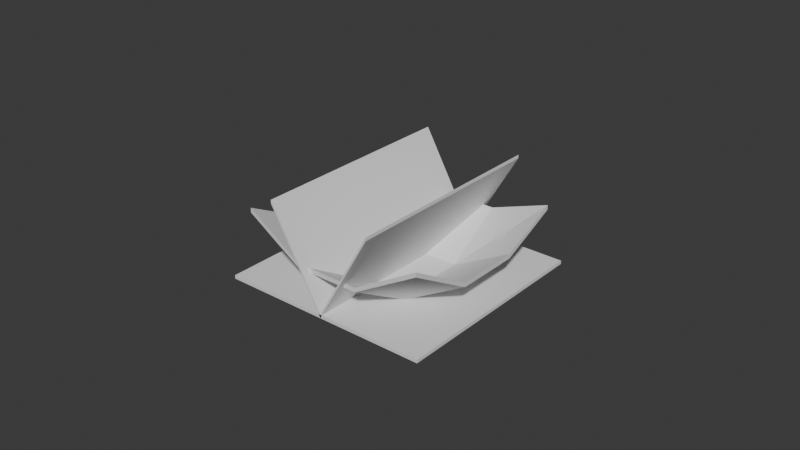 # Source: weigh_paper_medium.blend  (saved by Blender 4.1.23; exported with 4.5.12 LTS)
import bpy
from mathutils import Matrix  # noqa: F401  (used for matrix-valued properties, if any)

bpy.ops.wm.read_factory_settings(use_empty=True)
scene = bpy.context.scene
scene.name = 'Scene'

# ---- collections
col_collection = bpy.data.collections.new('Collection'); scene.collection.children.link(col_collection)

# ---- world
world_world = bpy.data.worlds.new('World'); scene.world = world_world
world_world.use_nodes = True; world_world.node_tree.nodes.clear()
_N = world_world.node_tree.nodes; _L = world_world.node_tree.links
n0 = _N.new('ShaderNodeOutputWorld'); n0.name = 'World Output'; n0.location = (300, 300)
n1 = _N.new('ShaderNodeBackground'); n1.name = 'Background'; n1.location = (10, 300)
n1.inputs[0].default_value = (0.05088, 0.05088, 0.05088, 1.0)
_L.new(n1.outputs[0], n0.inputs[0])
n0.is_active_output = True
world_world.color = (0.05088, 0.05088, 0.05088)
world_world.use_sun_shadow = False
world_world.sun_shadow_jitter_overblur = 0.0

# ---- meshes
me_cube_005 = bpy.data.meshes.new('Cube.005')
me_cube_005.from_pydata([(-0.05, -0.05, -0.0005693), (-0.05, -0.05, 0.001039), (-0.05, 0.05, -0.0005693), (-0.05, 0.05, 0.001039), (0.05, -0.05, -0.0005693), (0.05, -0.05, 0.001039), (0.05, 0.05, -0.0005693), (0.05, 0.05, 0.001039), (-0.05, 0.0, -0.0005693), (0.0, 0.05, -0.0005693), (0.05, 0.0, -0.0005693), (0.0, -0.05, -0.0005693), (0.0, 0.0, -0.0005693), (-0.05, 0.0, 0.001039), (0.0, 0.05, 0.001039), (0.05, 0.0, 0.001039), (0.0, -0.05, 0.001039), (0.0, 0.0, 0.001039)], [], [(0, 1, 13, 3, 2, 8), (2, 3, 14, 7, 6, 9), (6, 7, 15, 5, 4, 10), (4, 5, 16, 1, 0, 11), (12, 10, 4, 11), (17, 13, 1, 16), (8, 12, 11, 0), (2, 9, 12, 8), (9, 6, 10, 12), (15, 17, 16, 5), (7, 14, 17, 15), (14, 3, 13, 17)])
_uv = me_cube_005.uv_layers.new(name='UVMap')
_uv.uv.foreach_set('vector', [0.375, 0.0, 0.625, 0.0, 0.625, 0.125, 0.625, 0.25, 0.375, 0.25, 0.375, 0.125, 0.375, 0.25, 0.625, 0.25, 0.625, 0.375, 0.625, 0.5, 0.375, 0.5, 0.375, 0.375, 0.375, 0.5, 0.625, 0.5, 0.625, 0.625, 0.625, 0.75, 0.375, 0.75, 0.375, 0.625, 0.375, 0.75, 0.625, 0.75, 0.625, 0.875, 0.625, 1.0, 0.375, 1.0, 0.375, 0.875, 0.25, 0.625, 0.375, 0.625, 0.375, 0.75, 0.25, 0.75, 0.75, 0.625, 0.875, 0.625, 0.875, 0.75, 0.75, 0.75, 0.125, 0.625, 0.25, 0.625, 0.25, 0.75, 0.125, 0.75, 0.125, 0.5, 0.25, 0.5, 0.25, 0.625, 0.125, 0.625, 0.25, 0.5, 0.375, 0.5, 0.375, 0.625, 0.25, 0.625, 0.625, 0.625, 0.75, 0.625, 0.75, 0.75, 0.625, 0.75, 0.625, 0.5, 0.75, 0.5, 0.75, 0.625, 0.625, 0.625, 0.75, 0.5, 0.875, 0.5, 0.875, 0.625, 0.75, 0.625])
me_cube_005.update()
me_cube_007 = bpy.data.meshes.new('Cube.007')
me_cube_007.from_pydata([(-0.04402, -0.04385, 0.02196), (-0.04402, -0.04385, 0.02351), (-0.04451, 0.04386, 0.01999), (-0.04451, 0.04386, 0.02154), (0.04487, -0.04465, 0.02327), (0.04487, -0.04465, 0.02482), (0.04476, 0.04444, 0.01896), (0.04476, 0.04444, 0.02051), (-0.04598, -0.01533, 0.0126), (-0.04598, 0.01533, 0.0125), (-0.01533, 0.04599, 0.0126), (0.01533, 0.04599, 0.0126), (0.04599, 0.01533, 0.0126), (0.04599, -0.01533, 0.0126), (0.01533, -0.04599, 0.0126), (-0.01533, -0.04599, 0.0126), (0.01667, 0.01667, 0.001039), (0.01667, -0.01667, 0.001039), (-0.01667, 0.01667, 0.001039), (-0.01667, -0.01667, 0.001039), (-0.04598, 0.01533, 0.01112), (-0.04598, -0.01533, 0.01112), (0.01533, 0.04599, 0.01112), (-0.01533, 0.04599, 0.01112), (0.04599, -0.01533, 0.01112), (0.04599, 0.01533, 0.01112), (-0.01533, -0.04599, 0.01112), (0.01533, -0.04599, 0.01112), (-0.01667, 0.01667, -0.0005693), (-0.01667, -0.01667, -0.0005693), (0.01667, 0.01667, -0.0005693), (0.01667, -0.01667, -0.0005693)], [], [(0, 1, 8, 9, 3, 2, 20, 21), (2, 3, 10, 11, 7, 6, 22, 23), (6, 7, 12, 13, 5, 4, 24, 25), (4, 5, 14, 15, 1, 0, 26, 27), (31, 24, 4, 27), (19, 8, 1, 15), (13, 17, 14, 5), (17, 19, 15, 14), (7, 11, 16, 12), (12, 16, 17, 13), (11, 10, 18, 16), (16, 18, 19, 17), (10, 3, 9, 18), (18, 9, 8, 19), (21, 29, 26, 0), (29, 31, 27, 26), (2, 23, 28, 20), (20, 28, 29, 21), (23, 22, 30, 28), (28, 30, 31, 29), (22, 6, 25, 30), (30, 25, 24, 31)])
_uv = me_cube_007.uv_layers.new(name='UVMap')
_uv.uv.foreach_set('vector', [0.375, 0.0, 0.625, 0.0, 0.625, 0.08333, 0.625, 0.1667, 0.625, 0.25, 0.375, 0.25, 0.375, 0.1667, 0.375, 0.08333, 0.375, 0.25, 0.625, 0.25, 0.625, 0.3333, 0.625, 0.4167, 0.625, 0.5, 0.375, 0.5, 0.375, 0.4167, 0.375, 0.3333, 0.375, 0.5, 0.625, 0.5, 0.625, 0.5833, 0.625, 0.6667, 0.625, 0.75, 0.375, 0.75, 0.375, 0.6667, 0.375, 0.5833, 0.375, 0.75, 0.625, 0.75, 0.625, 0.8333, 0.625, 0.9167, 0.625, 1.0, 0.375, 1.0, 0.375, 0.9167, 0.375, 0.8333, 0.2917, 0.6667, 0.375, 0.6667, 0.375, 0.75, 0.2917, 0.75, 0.7917, 0.6667, 0.875, 0.6667, 0.875, 0.75, 0.7917, 0.75, 0.625, 0.6667, 0.7083, 0.6667, 0.7083, 0.75, 0.625, 0.75, 0.7083, 0.6667, 0.7917, 0.6667, 0.7917, 0.75, 0.7083, 0.75, 0.625, 0.5, 0.7083, 0.5, 0.7083, 0.5833, 0.625, 0.5833, 0.625, 0.5833, 0.7083, 0.5833, 0.7083, 0.6667, 0.625, 0.6667, 0.7083, 0.5, 0.7917, 0.5, 0.7917, 0.5833, 0.7083, 0.5833, 0.7083, 0.5833, 0.7917, 0.5833, 0.7917, 0.6667, 0.7083, 0.6667, 0.7917, 0.5, 0.875, 0.5, 0.875, 0.5833, 0.7917, 0.5833, 0.7917, 0.5833, 0.875, 0.5833, 0.875, 0.6667, 0.7917, 0.6667, 0.125, 0.6667, 0.2083, 0.6667, 0.2083, 0.75, 0.125, 0.75, 0.2083, 0.6667, 0.2917, 0.6667, 0.2917, 0.75, 0.2083, 0.75, 0.125, 0.5, 0.2083, 0.5, 0.2083, 0.5833, 0.125, 0.5833, 0.125, 0.5833, 0.2083, 0.5833, 0.2083, 0.6667, 0.125, 0.6667, 0.2083, 0.5, 0.2917, 0.5, 0.2917, 0.5833, 0.2083, 0.5833, 0.2083, 0.5833, 0.2917, 0.5833, 0.2917, 0.6667, 0.2083, 0.6667, 0.2917, 0.5, 0.375, 0.5, 0.375, 0.5833, 0.2917, 0.5833, 0.2917, 0.5833, 0.375, 0.5833, 0.375, 0.6667, 0.2917, 0.6667])
me_cube_007.update()
me_cube_001 = bpy.data.meshes.new('Cube.001')
me_cube_001.from_pydata([(-0.025, -0.05, 0.04291), (-0.025, -0.05, 0.04452), (-0.025, 0.05, 0.04291), (-0.025, 0.05, 0.04452), (0.025, -0.05, 0.04291), (0.025, -0.05, 0.04452), (0.025, 0.05, 0.04291), (0.025, 0.05, 0.04452), (-0.025, 0.0, 0.04291), (0.0, 0.05, -0.0005693), (0.025, 0.0, 0.04291), (0.0, -0.05, -0.0005693), (0.0, 0.0, -0.0005693), (-0.025, 0.0, 0.04452), (0.0, 0.05, 0.001039), (0.025, 0.0, 0.04452), (0.0, -0.05, 0.001039), (0.0, 0.0, 0.001039)], [], [(0, 1, 13, 3, 2, 8), (2, 3, 14, 7, 6, 9), (6, 7, 15, 5, 4, 10), (4, 5, 16, 1, 0, 11), (12, 10, 4, 11), (17, 13, 1, 16), (8, 12, 11, 0), (2, 9, 12, 8), (9, 6, 10, 12), (15, 17, 16, 5), (7, 14, 17, 15), (14, 3, 13, 17)])
_uv = me_cube_001.uv_layers.new(name='UVMap')
_uv.uv.foreach_set('vector', [0.375, 0.0, 0.625, 0.0, 0.625, 0.125, 0.625, 0.25, 0.375, 0.25, 0.375, 0.125, 0.375, 0.25, 0.625, 0.25, 0.625, 0.375, 0.625, 0.5, 0.375, 0.5, 0.375, 0.375, 0.375, 0.5, 0.625, 0.5, 0.625, 0.625, 0.625, 0.75, 0.375, 0.75, 0.375, 0.625, 0.375, 0.75, 0.625, 0.75, 0.625, 0.875, 0.625, 1.0, 0.375, 1.0, 0.375, 0.875, 0.25, 0.625, 0.375, 0.625, 0.375, 0.75, 0.25, 0.75, 0.75, 0.625, 0.875, 0.625, 0.875, 0.75, 0.75, 0.75, 0.125, 0.625, 0.25, 0.625, 0.25, 0.75, 0.125, 0.75, 0.125, 0.5, 0.25, 0.5, 0.25, 0.625, 0.125, 0.625, 0.25, 0.5, 0.375, 0.5, 0.375, 0.625, 0.25, 0.625, 0.625, 0.625, 0.75, 0.625, 0.75, 0.75, 0.625, 0.75, 0.625, 0.5, 0.75, 0.5, 0.75, 0.625, 0.625, 0.625, 0.75, 0.5, 0.875, 0.5, 0.875, 0.625, 0.75, 0.625])
me_cube_001.update()

# ---- objects
ob_unfolded_paper_medium = bpy.data.objects.new('Unfolded Paper Medium', me_cube_005)
ob_folded_paper_medium = bpy.data.objects.new('Folded Paper Medium', me_cube_007)
ob_half_folded_paper_medium = bpy.data.objects.new('Half-folded Paper Medium.', me_cube_001)

# ---- transforms, parenting, visibility, modifiers, constraints
ob_unfolded_paper_medium.location = (0.0, 0.0, 0.0)
ob_unfolded_paper_medium.scale = (0.69, 0.69, 0.69)
ob_folded_paper_medium.location = (0.0, 0.0, 0.0)
ob_folded_paper_medium.scale = (0.69, 0.69, 0.96)
ob_half_folded_paper_medium.location = (0.0, 0.0, 0.0)
ob_half_folded_paper_medium.scale = (0.69, 0.69, 0.69)

# ---- collection membership
col_collection.objects.link(ob_unfolded_paper_medium)
col_collection.objects.link(ob_folded_paper_medium)
col_collection.objects.link(ob_half_folded_paper_medium)

# ---- scene / render settings (as saved in the file)
scene.frame_start = 1; scene.frame_end = 250; scene.frame_set(48)
scene.render.engine = 'BLENDER_EEVEE_NEXT'
scene.cycles.sampling_pattern = 'TABULATED_SOBOL'
scene.eevee.ray_tracing_options.trace_max_roughness = 0.0
bpy.context.view_layer.update()

# ---- added for rendering (the .blend has no active camera and no usable light): camera, sun
cam_auto = bpy.data.cameras.new('AutoCamera')
cam_auto.lens = 50.0
cam_auto.sensor_width = 36.0
cam_auto.clip_end = 1000.0
ob_auto_camera = bpy.data.objects.new('AutoCamera', cam_auto)
scene.collection.objects.link(ob_auto_camera)
ob_auto_camera.location = (0.185045, -0.222054, 0.163121)
ob_auto_camera.rotation_euler = (1.09748, -7.21219e-08, 0.694738)
scene.camera = ob_auto_camera
light_auto_sun = bpy.data.lights.new('AutoSun', 'SUN')
light_auto_sun.energy = 3.0
light_auto_sun.angle = 0.0523599
ob_auto_sun = bpy.data.objects.new('AutoSun', light_auto_sun)
scene.collection.objects.link(ob_auto_sun)
ob_auto_sun.rotation_euler = (0.872665, 0.174533, 0.523599)
bpy.context.view_layer.update()
